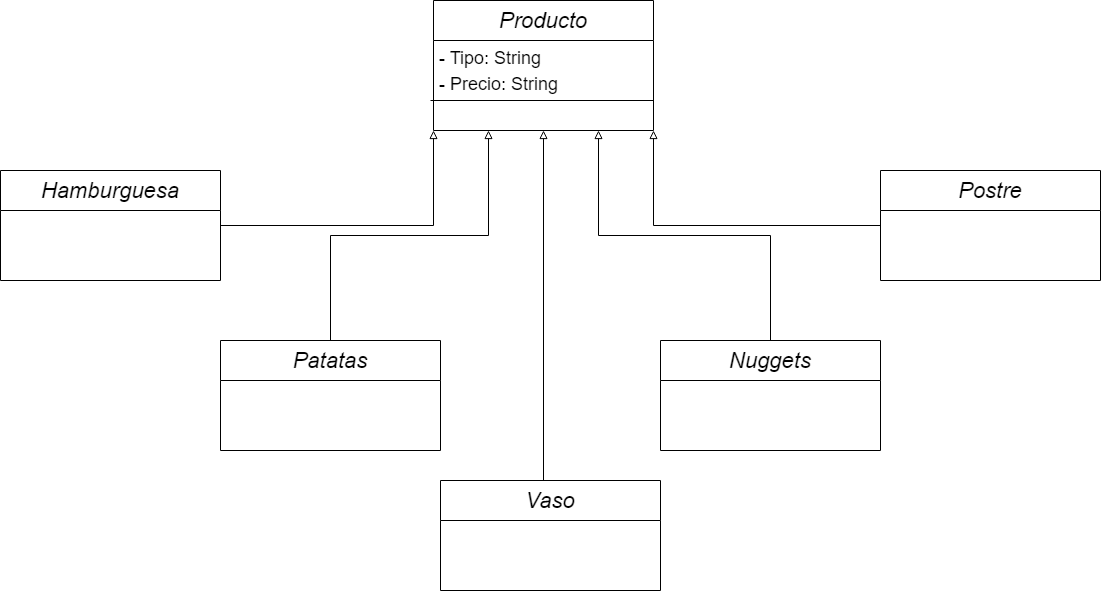

The diagram above was exported from draw.io. Its source (the exported page's mxGraphModel, read from the mxfile embedded in the PNG):
<mxGraphModel dx="2048" dy="769" grid="1" gridSize="10" guides="1" tooltips="1" connect="1" arrows="1" fold="1" page="1" pageScale="1" pageWidth="827" pageHeight="1169" math="0" shadow="0">
  <root>
    <mxCell id="WIyWlLk6GJQsqaUBKTNV-0" />
    <mxCell id="WIyWlLk6GJQsqaUBKTNV-1" parent="WIyWlLk6GJQsqaUBKTNV-0" />
    <mxCell id="zkfFHV4jXpPFQw0GAbJ--0" value="Producto" style="swimlane;fontStyle=2;align=center;verticalAlign=top;childLayout=stackLayout;horizontal=1;startSize=40;horizontalStack=0;resizeParent=1;resizeLast=0;collapsible=1;marginBottom=0;rounded=0;shadow=0;strokeWidth=1;fontSize=22;" parent="WIyWlLk6GJQsqaUBKTNV-1" vertex="1">
      <mxGeometry x="303" y="160" width="220" height="130" as="geometry">
        <mxRectangle x="230" y="140" width="160" height="26" as="alternateBounds" />
      </mxGeometry>
    </mxCell>
    <mxCell id="zkfFHV4jXpPFQw0GAbJ--1" value="- Tipo: String" style="text;align=left;verticalAlign=top;spacingLeft=4;spacingRight=4;overflow=hidden;rotatable=0;points=[[0,0.5],[1,0.5]];portConstraint=eastwest;fontSize=18;" parent="zkfFHV4jXpPFQw0GAbJ--0" vertex="1">
      <mxGeometry y="40" width="220" height="26" as="geometry" />
    </mxCell>
    <mxCell id="zkfFHV4jXpPFQw0GAbJ--2" value="- Precio: String" style="text;align=left;verticalAlign=top;spacingLeft=4;spacingRight=4;overflow=hidden;rotatable=0;points=[[0,0.5],[1,0.5]];portConstraint=eastwest;rounded=0;shadow=0;html=0;fontSize=18;" parent="zkfFHV4jXpPFQw0GAbJ--0" vertex="1">
      <mxGeometry y="66" width="220" height="26" as="geometry" />
    </mxCell>
    <mxCell id="1s-sMcTpqoi8RnnaO9xS-7" value="" style="endArrow=none;html=1;rounded=0;" parent="zkfFHV4jXpPFQw0GAbJ--0" edge="1">
      <mxGeometry width="50" height="50" relative="1" as="geometry">
        <mxPoint x="-3" y="100" as="sourcePoint" />
        <mxPoint x="220" y="100" as="targetPoint" />
      </mxGeometry>
    </mxCell>
    <mxCell id="CxvcjDpNEG6zuSVSdrTF-0" style="edgeStyle=orthogonalEdgeStyle;rounded=0;orthogonalLoop=1;jettySize=auto;html=1;exitX=0.5;exitY=0;exitDx=0;exitDy=0;entryX=0.25;entryY=1;entryDx=0;entryDy=0;endArrow=block;endFill=0;" parent="WIyWlLk6GJQsqaUBKTNV-1" source="9hRTTQVNuUy-aFtCPvDz-1" target="zkfFHV4jXpPFQw0GAbJ--0" edge="1">
      <mxGeometry relative="1" as="geometry" />
    </mxCell>
    <mxCell id="9hRTTQVNuUy-aFtCPvDz-1" value="Patatas" style="swimlane;fontStyle=2;align=center;verticalAlign=top;childLayout=stackLayout;horizontal=1;startSize=40;horizontalStack=0;resizeParent=1;resizeLast=0;collapsible=1;marginBottom=0;rounded=0;shadow=0;strokeWidth=1;fontSize=22;" parent="WIyWlLk6GJQsqaUBKTNV-1" vertex="1">
      <mxGeometry x="90" y="500" width="220" height="110" as="geometry">
        <mxRectangle x="230" y="140" width="160" height="26" as="alternateBounds" />
      </mxGeometry>
    </mxCell>
    <mxCell id="CxvcjDpNEG6zuSVSdrTF-1" style="edgeStyle=orthogonalEdgeStyle;rounded=0;orthogonalLoop=1;jettySize=auto;html=1;exitX=1;exitY=0.5;exitDx=0;exitDy=0;entryX=0;entryY=1;entryDx=0;entryDy=0;endArrow=block;endFill=0;" parent="WIyWlLk6GJQsqaUBKTNV-1" source="9hRTTQVNuUy-aFtCPvDz-4" target="zkfFHV4jXpPFQw0GAbJ--0" edge="1">
      <mxGeometry relative="1" as="geometry" />
    </mxCell>
    <mxCell id="9hRTTQVNuUy-aFtCPvDz-4" value="Hamburguesa" style="swimlane;fontStyle=2;align=center;verticalAlign=top;childLayout=stackLayout;horizontal=1;startSize=40;horizontalStack=0;resizeParent=1;resizeLast=0;collapsible=1;marginBottom=0;rounded=0;shadow=0;strokeWidth=1;fontSize=22;" parent="WIyWlLk6GJQsqaUBKTNV-1" vertex="1">
      <mxGeometry x="-130" y="330" width="220" height="110" as="geometry">
        <mxRectangle x="230" y="140" width="160" height="26" as="alternateBounds" />
      </mxGeometry>
    </mxCell>
    <mxCell id="CxvcjDpNEG6zuSVSdrTF-2" style="edgeStyle=orthogonalEdgeStyle;rounded=0;orthogonalLoop=1;jettySize=auto;html=1;exitX=0.5;exitY=0;exitDx=0;exitDy=0;entryX=0.5;entryY=1;entryDx=0;entryDy=0;endArrow=block;endFill=0;" parent="WIyWlLk6GJQsqaUBKTNV-1" source="9hRTTQVNuUy-aFtCPvDz-7" target="zkfFHV4jXpPFQw0GAbJ--0" edge="1">
      <mxGeometry relative="1" as="geometry">
        <mxPoint x="420" y="300" as="targetPoint" />
        <Array as="points">
          <mxPoint x="413" y="640" />
        </Array>
      </mxGeometry>
    </mxCell>
    <mxCell id="9hRTTQVNuUy-aFtCPvDz-7" value="Vaso" style="swimlane;fontStyle=2;align=center;verticalAlign=top;childLayout=stackLayout;horizontal=1;startSize=40;horizontalStack=0;resizeParent=1;resizeLast=0;collapsible=1;marginBottom=0;rounded=0;shadow=0;strokeWidth=1;fontSize=22;" parent="WIyWlLk6GJQsqaUBKTNV-1" vertex="1">
      <mxGeometry x="310" y="640" width="220" height="110" as="geometry">
        <mxRectangle x="230" y="140" width="160" height="26" as="alternateBounds" />
      </mxGeometry>
    </mxCell>
    <mxCell id="CxvcjDpNEG6zuSVSdrTF-3" style="edgeStyle=orthogonalEdgeStyle;rounded=0;orthogonalLoop=1;jettySize=auto;html=1;exitX=0.5;exitY=0;exitDx=0;exitDy=0;entryX=0.75;entryY=1;entryDx=0;entryDy=0;endArrow=block;endFill=0;" parent="WIyWlLk6GJQsqaUBKTNV-1" source="9hRTTQVNuUy-aFtCPvDz-10" target="zkfFHV4jXpPFQw0GAbJ--0" edge="1">
      <mxGeometry relative="1" as="geometry" />
    </mxCell>
    <mxCell id="9hRTTQVNuUy-aFtCPvDz-10" value="Nuggets" style="swimlane;fontStyle=2;align=center;verticalAlign=top;childLayout=stackLayout;horizontal=1;startSize=40;horizontalStack=0;resizeParent=1;resizeLast=0;collapsible=1;marginBottom=0;rounded=0;shadow=0;strokeWidth=1;fontSize=22;" parent="WIyWlLk6GJQsqaUBKTNV-1" vertex="1">
      <mxGeometry x="530" y="500" width="220" height="110" as="geometry">
        <mxRectangle x="230" y="140" width="160" height="26" as="alternateBounds" />
      </mxGeometry>
    </mxCell>
    <mxCell id="CxvcjDpNEG6zuSVSdrTF-4" style="edgeStyle=orthogonalEdgeStyle;rounded=0;orthogonalLoop=1;jettySize=auto;html=1;exitX=0;exitY=0.5;exitDx=0;exitDy=0;entryX=1;entryY=1;entryDx=0;entryDy=0;endArrow=block;endFill=0;" parent="WIyWlLk6GJQsqaUBKTNV-1" source="9hRTTQVNuUy-aFtCPvDz-13" target="zkfFHV4jXpPFQw0GAbJ--0" edge="1">
      <mxGeometry relative="1" as="geometry" />
    </mxCell>
    <mxCell id="9hRTTQVNuUy-aFtCPvDz-13" value="Postre&#10;" style="swimlane;fontStyle=2;align=center;verticalAlign=top;childLayout=stackLayout;horizontal=1;startSize=40;horizontalStack=0;resizeParent=1;resizeLast=0;collapsible=1;marginBottom=0;rounded=0;shadow=0;strokeWidth=1;fontSize=22;" parent="WIyWlLk6GJQsqaUBKTNV-1" vertex="1">
      <mxGeometry x="750" y="330" width="220" height="110" as="geometry">
        <mxRectangle x="230" y="140" width="160" height="26" as="alternateBounds" />
      </mxGeometry>
    </mxCell>
  </root>
</mxGraphModel>